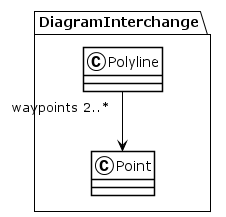

The diagram above was rendered by PlantUML. Its source (embedded in the PNG):
@startuml
!theme plain
package DiagramInterchange {
class Polyline {
}
Polyline "waypoints 2..*" --> Point
class Point {
}
}
@enduml